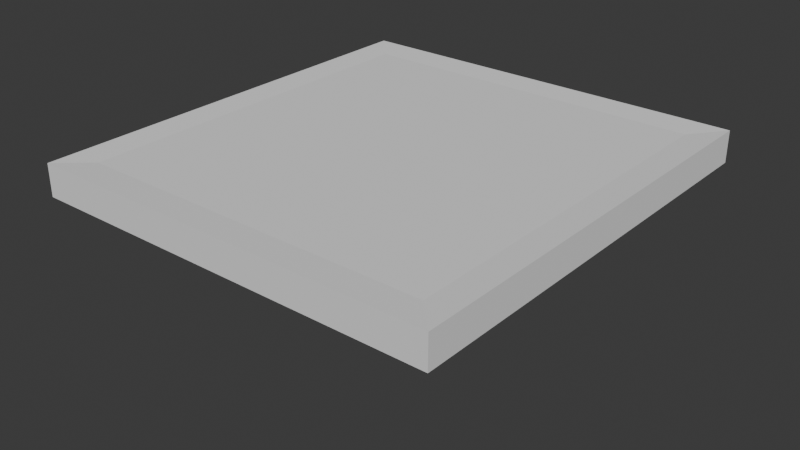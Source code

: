 # Source: Light.blend  (saved by Blender 5.0.119; exported with 4.5.12 LTS)
import bpy
from mathutils import Matrix  # noqa: F401  (used for matrix-valued properties, if any)

bpy.ops.wm.read_factory_settings(use_empty=True)
scene = bpy.context.scene
scene.name = 'Scene'

# ---- collections
col_collection = bpy.data.collections.new('Collection'); scene.collection.children.link(col_collection)

# ---- materials (node trees are filled in below, after node groups)
mat_material = bpy.data.materials.new('Material')
mat_material.alpha_threshold = 0.0
mat_material.use_backface_culling_lightprobe_volume = False
mat_material.roughness = 0.5
mat_material.line_color = (0.0, 0.0, 0.0, 1.0)

# ---- material node trees
mat_material.use_nodes = True; mat_material.node_tree.nodes.clear()
_N = mat_material.node_tree.nodes; _L = mat_material.node_tree.links
n0 = _N.new('ShaderNodeOutputMaterial'); n0.name = 'Material Output'; n0.location = (200, 100)
n1 = _N.new('ShaderNodeBsdfPrincipled'); n1.name = 'Principled BSDF'; n1.location = (-200, 100)
_L.new(n1.outputs[0], n0.inputs[0])
n0.is_active_output = True

# ---- world
world_world = bpy.data.worlds.new('World'); scene.world = world_world
world_world.use_nodes = True; world_world.node_tree.nodes.clear()
_N = world_world.node_tree.nodes; _L = world_world.node_tree.links
n0 = _N.new('ShaderNodeOutputWorld'); n0.name = 'World Output'; n0.location = (200, 100)
n1 = _N.new('ShaderNodeBackground'); n1.name = 'Background'; n1.location = (-200, 100)
n1.inputs[0].default_value = (0.05088, 0.05088, 0.05088, 1.0)
_L.new(n1.outputs[0], n0.inputs[0])
n0.is_active_output = True
world_world.color = (0.05088, 0.05088, 0.05088)
world_world.sun_shadow_jitter_overblur = 0.0

# ---- meshes
me_cube = bpy.data.meshes.new('Cube')
me_cube.from_pydata([(0.04941, 0.04941, 0.001179), (0.01299, 0.01299, -0.1398), (0.04941, -0.04941, 0.001179), (0.01299, -0.01299, -0.1398), (-0.04941, 0.04941, 0.001179), (-0.01299, 0.01299, -0.1398), (-0.04941, -0.04941, 0.001179), (-0.01299, -0.01299, -0.1398), (0.08884, 0.08884, -0.006794), (0.1005, 0.1005, -0.03318), (0.08884, 0.08884, -0.06871), (0.0684, 0.0684, -0.1042), (-0.0684, -0.0684, -0.1042), (-0.08884, -0.08884, -0.06871), (-0.1005, -0.1005, -0.03318), (-0.08884, -0.08884, -0.006794), (0.08884, -0.08884, -0.006794), (0.1005, -0.1005, -0.03318), (0.08884, -0.08884, -0.06871), (0.0684, -0.0684, -0.1042), (-0.08884, 0.08884, -0.006794), (-0.1005, 0.1005, -0.03318), (-0.08884, 0.08884, -0.06871), (-0.0684, 0.0684, -0.1042), (0.01608, -0.01608, 0.01176), (-0.01608, -0.01608, 0.01176), (0.01608, 0.01608, 0.01176), (-0.01608, 0.01608, 0.01176), (0.01608, -0.01608, 0.01177), (-0.01608, -0.01608, 0.01177), (0.01608, 0.01608, 0.01177), (-0.01608, 0.01608, 0.01177), (-0.01635, 5.748e-09, -0.1398), (0.06219, 5.748e-09, 0.001179), (-0.06219, 5.748e-09, 0.001179), (0.01635, 5.748e-09, -0.1398), (0.08608, 5.748e-09, -0.1042), (0.1118, 5.748e-09, -0.06871), (0.1265, 5.748e-09, -0.03318), (0.1118, 5.748e-09, -0.006794), (-0.08608, 5.748e-09, -0.1042), (-0.1118, 5.748e-09, -0.06871), (-0.1265, 5.748e-09, -0.03318), (-0.1118, 5.748e-09, -0.006794), (0.02024, 5.748e-09, 0.01176), (-0.02024, 5.748e-09, 0.01176), (0.02024, 5.748e-09, 0.01177), (-0.02024, 5.748e-09, 0.01177), (-1.92e-09, 0.0172, -0.1398), (-1.92e-09, -0.06541, 0.001179), (-1.92e-09, -0.0172, -0.1398), (-1.92e-09, 0.06541, 0.001179), (-1.92e-09, 0.09055, -0.1042), (-1.92e-09, 0.1176, -0.06871), (-1.92e-09, 0.1331, -0.03318), (-1.92e-09, 0.1176, -0.006794), (-1.92e-09, -0.09055, -0.1042), (-1.92e-09, -0.1176, -0.06871), (-1.92e-09, -0.1331, -0.03318), (-1.92e-09, -0.1176, -0.006794), (-1.92e-09, -0.02129, 0.01176), (-1.92e-09, 0.02129, 0.01176), (-1.92e-09, -0.02129, 0.01177), (-1.92e-09, 0.02129, 0.01177), (-1.92e-09, 5.748e-09, 0.01177), (-1.92e-09, 5.748e-09, -0.1398)], [], [(49, 2, 24, 60), (59, 49, 6, 15), (43, 34, 4, 20), (65, 35, 3, 50), (39, 33, 2, 16), (55, 51, 0, 8), (48, 52, 11, 1), (52, 53, 10, 11), (53, 54, 9, 10), (54, 55, 8, 9), (35, 36, 19, 3), (36, 37, 18, 19), (37, 38, 17, 18), (38, 39, 16, 17), (32, 40, 23, 5), (40, 41, 22, 23), (41, 42, 21, 22), (42, 43, 20, 21), (50, 56, 12, 7), (56, 57, 13, 12), (57, 58, 14, 13), (58, 59, 15, 14), (45, 25, 29, 47), (34, 6, 25, 45), (33, 0, 26, 44), (51, 4, 27, 61), (64, 47, 29, 62), (60, 24, 28, 62), (61, 27, 31, 63), (44, 26, 30, 46), (24, 44, 46, 28), (63, 31, 47, 64), (2, 33, 44, 24), (4, 34, 45, 27), (27, 45, 47, 31), (14, 15, 43, 42), (13, 14, 42, 41), (12, 13, 41, 40), (7, 12, 40, 32), (9, 8, 39, 38), (10, 9, 38, 37), (11, 10, 37, 36), (1, 11, 36, 35), (8, 0, 33, 39), (48, 1, 35, 65), (15, 6, 34, 43), (5, 48, 65, 32), (30, 63, 64, 46), (26, 61, 63, 30), (25, 60, 62, 29), (46, 64, 62, 28), (0, 51, 61, 26), (17, 16, 59, 58), (18, 17, 58, 57), (19, 18, 57, 56), (3, 19, 56, 50), (21, 20, 55, 54), (22, 21, 54, 53), (23, 22, 53, 52), (5, 23, 52, 48), (20, 4, 51, 55), (32, 65, 50, 7), (16, 2, 49, 59), (6, 49, 60, 25)])
_uv = me_cube.uv_layers.new(name='UVMap')
_uv.uv.foreach_set('vector', [0.625, 0.875, 0.625, 0.75, 0.625, 0.75, 0.625, 0.875, 0.575, 0.875, 0.625, 0.875, 0.625, 1.0, 0.575, 1.0, 0.575, 0.125, 0.625, 0.125, 0.625, 0.25, 0.575, 0.25, 0.25, 0.625, 0.375, 0.625, 0.375, 0.75, 0.25, 0.75, 0.575, 0.625, 0.625, 0.625, 0.625, 0.75, 0.575, 0.75, 0.575, 0.375, 0.625, 0.375, 0.625, 0.5, 0.575, 0.5, 0.375, 0.375, 0.425, 0.375, 0.425, 0.5, 0.375, 0.5, 0.425, 0.375, 0.475, 0.375, 0.475, 0.5, 0.425, 0.5, 0.475, 0.375, 0.525, 0.375, 0.525, 0.5, 0.475, 0.5, 0.525, 0.375, 0.575, 0.375, 0.575, 0.5, 0.525, 0.5, 0.375, 0.625, 0.425, 0.625, 0.425, 0.75, 0.375, 0.75, 0.425, 0.625, 0.475, 0.625, 0.475, 0.75, 0.425, 0.75, 0.475, 0.625, 0.525, 0.625, 0.525, 0.75, 0.475, 0.75, 0.525, 0.625, 0.575, 0.625, 0.575, 0.75, 0.525, 0.75, 0.375, 0.125, 0.425, 0.125, 0.425, 0.25, 0.375, 0.25, 0.425, 0.125, 0.475, 0.125, 0.475, 0.25, 0.425, 0.25, 0.475, 0.125, 0.525, 0.125, 0.525, 0.25, 0.475, 0.25, 0.525, 0.125, 0.575, 0.125, 0.575, 0.25, 0.525, 0.25, 0.375, 0.875, 0.425, 0.875, 0.425, 1.0, 0.375, 1.0, 0.425, 0.875, 0.475, 0.875, 0.475, 1.0, 0.425, 1.0, 0.475, 0.875, 0.525, 0.875, 0.525, 1.0, 0.475, 1.0, 0.525, 0.875, 0.575, 0.875, 0.575, 1.0, 0.525, 1.0, 0.625, 0.125, 0.625, 0.0, 0.625, 0.0, 0.625, 0.125, 0.625, 0.125, 0.625, 0.0, 0.625, 0.0, 0.625, 0.125, 0.625, 0.625, 0.625, 0.5, 0.625, 0.5, 0.625, 0.625, 0.625, 0.375, 0.625, 0.25, 0.625, 0.25, 0.625, 0.375, 0.75, 0.625, 0.875, 0.625, 0.875, 0.75, 0.75, 0.75, 0.625, 0.875, 0.625, 0.75, 0.625, 0.75, 0.625, 0.875, 0.625, 0.375, 0.625, 0.25, 0.625, 0.25, 0.625, 0.375, 0.625, 0.625, 0.625, 0.5, 0.625, 0.5, 0.625, 0.625, 0.625, 0.75, 0.625, 0.625, 0.625, 0.625, 0.625, 0.75, 0.75, 0.5, 0.875, 0.5, 0.875, 0.625, 0.75, 0.625, 0.625, 0.75, 0.625, 0.625, 0.625, 0.625, 0.625, 0.75, 0.625, 0.25, 0.625, 0.125, 0.625, 0.125, 0.625, 0.25, 0.625, 0.25, 0.625, 0.125, 0.625, 0.125, 0.625, 0.25, 0.525, 0.0, 0.575, 0.0, 0.575, 0.125, 0.525, 0.125, 0.475, 0.0, 0.525, 0.0, 0.525, 0.125, 0.475, 0.125, 0.425, 0.0, 0.475, 0.0, 0.475, 0.125, 0.425, 0.125, 0.375, 0.0, 0.425, 0.0, 0.425, 0.125, 0.375, 0.125, 0.525, 0.5, 0.575, 0.5, 0.575, 0.625, 0.525, 0.625, 0.475, 0.5, 0.525, 0.5, 0.525, 0.625, 0.475, 0.625, 0.425, 0.5, 0.475, 0.5, 0.475, 0.625, 0.425, 0.625, 0.375, 0.5, 0.425, 0.5, 0.425, 0.625, 0.375, 0.625, 0.575, 0.5, 0.625, 0.5, 0.625, 0.625, 0.575, 0.625, 0.25, 0.5, 0.375, 0.5, 0.375, 0.625, 0.25, 0.625, 0.575, 0.0, 0.625, 0.0, 0.625, 0.125, 0.575, 0.125, 0.125, 0.5, 0.25, 0.5, 0.25, 0.625, 0.125, 0.625, 0.625, 0.5, 0.75, 0.5, 0.75, 0.625, 0.625, 0.625, 0.625, 0.5, 0.625, 0.375, 0.625, 0.375, 0.625, 0.5, 0.625, 1.0, 0.625, 0.875, 0.625, 0.875, 0.625, 1.0, 0.625, 0.625, 0.75, 0.625, 0.75, 0.75, 0.625, 0.75, 0.625, 0.5, 0.625, 0.375, 0.625, 0.375, 0.625, 0.5, 0.525, 0.75, 0.575, 0.75, 0.575, 0.875, 0.525, 0.875, 0.475, 0.75, 0.525, 0.75, 0.525, 0.875, 0.475, 0.875, 0.425, 0.75, 0.475, 0.75, 0.475, 0.875, 0.425, 0.875, 0.375, 0.75, 0.425, 0.75, 0.425, 0.875, 0.375, 0.875, 0.525, 0.25, 0.575, 0.25, 0.575, 0.375, 0.525, 0.375, 0.475, 0.25, 0.525, 0.25, 0.525, 0.375, 0.475, 0.375, 0.425, 0.25, 0.475, 0.25, 0.475, 0.375, 0.425, 0.375, 0.375, 0.25, 0.425, 0.25, 0.425, 0.375, 0.375, 0.375, 0.575, 0.25, 0.625, 0.25, 0.625, 0.375, 0.575, 0.375, 0.125, 0.625, 0.25, 0.625, 0.25, 0.75, 0.125, 0.75, 0.575, 0.75, 0.625, 0.75, 0.625, 0.875, 0.575, 0.875, 0.625, 1.0, 0.625, 0.875, 0.625, 0.875, 0.625, 1.0])
me_cube.materials.append(mat_material)
me_cube.use_mirror_vertex_groups = False
me_cube.update()
me_cube_001 = bpy.data.meshes.new('Cube.001')
me_cube_001.from_pydata([(-0.1792, -0.1904, -0.007172), (-0.1792, -0.1904, 0.01483), (-0.1792, 0.1904, -0.007172), (-0.1792, 0.1904, 0.01483), (0.1792, -0.1904, -0.007172), (0.1792, -0.1904, 0.01483), (0.1792, 0.1904, -0.007172), (0.1792, 0.1904, 0.01483), (-0.2079, 0.221, -0.008936), (-0.2079, -0.221, -0.008936), (-0.2079, -0.221, 0.0166), (-0.2079, 0.221, 0.0166), (0.2079, 0.221, -0.008936), (0.2079, 0.221, 0.0166), (0.2079, -0.221, -0.008936), (0.2079, -0.221, 0.0166), (-0.1792, 0.1904, -0.01374), (-0.1792, -0.1904, -0.01374), (0.1792, 0.1904, -0.01374), (0.2079, -0.221, -0.01551), (0.1792, -0.1904, -0.01374), (0.2079, 0.221, -0.01551), (-0.2079, 0.221, -0.01551), (-0.2079, -0.221, -0.01551)], [], [(7, 5, 15, 13), (14, 9, 23, 19), (3, 7, 13, 11), (6, 2, 16, 18), (2, 6, 4, 0), (7, 3, 1, 5), (9, 10, 11, 8), (8, 11, 13, 12), (12, 13, 15, 14), (14, 15, 10, 9), (12, 14, 19, 21), (1, 3, 11, 10), (5, 1, 10, 15), (0, 4, 20, 17), (17, 20, 19, 23), (20, 18, 21, 19), (18, 16, 22, 21), (16, 17, 23, 22), (2, 0, 17, 16), (4, 6, 18, 20), (8, 12, 21, 22), (9, 8, 22, 23)])
_uv = me_cube_001.uv_layers.new(name='UVMap')
_uv.uv.foreach_set('vector', [0.625, 0.5, 0.625, 0.75, 0.625, 0.75, 0.625, 0.5, 0.375, 0.75, 0.375, 1.0, 0.375, 1.0, 0.375, 0.75, 0.875, 0.5, 0.625, 0.5, 0.625, 0.5, 0.875, 0.5, 0.375, 0.5, 0.125, 0.5, 0.125, 0.5, 0.375, 0.5, 0.125, 0.5, 0.375, 0.5, 0.375, 0.75, 0.125, 0.75, 0.625, 0.5, 0.875, 0.5, 0.875, 0.75, 0.625, 0.75, 0.375, 0.0, 0.625, 0.0, 0.625, 0.25, 0.375, 0.25, 0.375, 0.25, 0.625, 0.25, 0.625, 0.5, 0.375, 0.5, 0.375, 0.5, 0.625, 0.5, 0.625, 0.75, 0.375, 0.75, 0.375, 0.75, 0.625, 0.75, 0.625, 1.0, 0.375, 1.0, 0.375, 0.5, 0.375, 0.75, 0.375, 0.75, 0.375, 0.5, 0.875, 0.75, 0.875, 0.5, 0.875, 0.5, 0.875, 0.75, 0.625, 0.75, 0.875, 0.75, 0.875, 0.75, 0.625, 0.75, 0.125, 0.75, 0.375, 0.75, 0.375, 0.75, 0.125, 0.75, 0.125, 0.75, 0.375, 0.75, 0.375, 0.75, 0.125, 0.75, 0.375, 0.75, 0.375, 0.5, 0.375, 0.5, 0.375, 0.75, 0.375, 0.5, 0.125, 0.5, 0.125, 0.5, 0.375, 0.5, 0.125, 0.5, 0.125, 0.75, 0.125, 0.75, 0.125, 0.5, 0.125, 0.5, 0.125, 0.75, 0.125, 0.75, 0.125, 0.5, 0.375, 0.75, 0.375, 0.5, 0.375, 0.5, 0.375, 0.75, 0.375, 0.25, 0.375, 0.5, 0.375, 0.5, 0.375, 0.25, 0.375, 0.0, 0.375, 0.25, 0.375, 0.25, 0.375, 0.0])
me_cube_001.update()

# ---- objects
ob_light = bpy.data.objects.new('Light', me_cube)
ob_ficture = bpy.data.objects.new('Ficture', me_cube_001)

# ---- transforms, parenting, visibility, modifiers, constraints
ob_light.location = (0.0, 0.0, 0.0)
ob_light.lock_rotations_4d = False
ob_light.empty_display_type = 'ARROWS'
ob_light.lineart.crease_threshold = 0.0
ob_ficture.location = (0.0, 0.0, 0.0)

# ---- collection membership
col_collection.objects.link(ob_light)
col_collection.objects.link(ob_ficture)

# ---- scene / render settings (as saved in the file)
scene.frame_start = 1; scene.frame_end = 250; scene.frame_set(1)
scene.render.engine = 'BLENDER_EEVEE_NEXT'
scene.render.bake_bias = 0.0
scene.render.bake_samples = 0
scene.cycles.sampling_pattern = 'TABULATED_SOBOL'
scene.eevee.use_volume_custom_range = False
bpy.context.view_layer.update()

# ---- added for rendering (the .blend has no active camera and no usable light): camera, sun
cam_auto = bpy.data.cameras.new('AutoCamera')
cam_auto.lens = 50.0
cam_auto.sensor_width = 36.0
cam_auto.clip_end = 1000.0
ob_auto_camera = bpy.data.objects.new('AutoCamera', cam_auto)
scene.collection.objects.link(ob_auto_camera)
ob_auto_camera.location = (0.579754, -0.695705, 0.402211)
ob_auto_camera.rotation_euler = (1.09748, -7.21219e-08, 0.694738)
scene.camera = ob_auto_camera
light_auto_sun = bpy.data.lights.new('AutoSun', 'SUN')
light_auto_sun.energy = 3.0
light_auto_sun.angle = 0.0523599
ob_auto_sun = bpy.data.objects.new('AutoSun', light_auto_sun)
scene.collection.objects.link(ob_auto_sun)
ob_auto_sun.rotation_euler = (0.872665, 0.174533, 0.523599)
bpy.context.view_layer.update()

